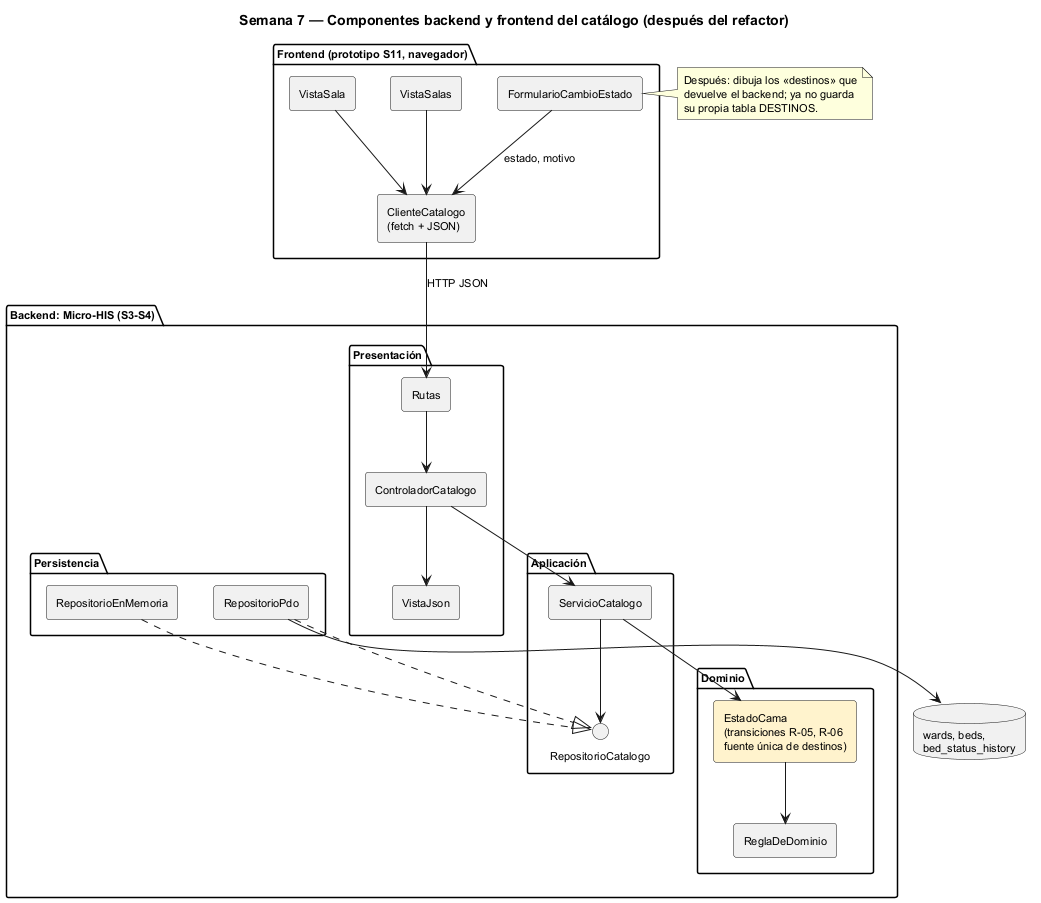

The diagram above was rendered by PlantUML. Its source (embedded in the PNG):
@startuml semana-07-componentes
title Semana 7 — Componentes backend y frontend del catálogo (después del refactor)
skinparam shadowing false
skinparam defaultFontSize 11
skinparam componentStyle rectangle
package "Frontend (prototipo S11, navegador)" {
  [VistaSalas] as VS
  [VistaSala] as VSa
  [FormularioCambioEstado] as FC
  [ClienteCatalogo\n(fetch + JSON)] as CL
}
package "Backend: Micro-HIS (S3-S4)" {
  package "Presentación" {
    [Rutas] as R
    [ControladorCatalogo] as C
    [VistaJson] as V
  }
  package "Aplicación" {
    [ServicioCatalogo] as S
    interface RepositorioCatalogo as P
  }
  package "Dominio" {
    [EstadoCama\n(transiciones R-05, R-06\nfuente única de destinos)] as E #FFF3CD
    [ReglaDeDominio] as RD
  }
  package "Persistencia" {
    [RepositorioPdo] as PDO
    [RepositorioEnMemoria] as MEM
  }
}
database "wards, beds,\nbed_status_history" as DB
VS --> CL
VSa --> CL
FC --> CL : estado, motivo
CL --> R : HTTP JSON
R --> C
C --> S
C --> V
S --> P
S --> E
E --> RD
PDO ..|> P
MEM ..|> P
PDO --> DB
note right of FC
  Después: dibuja los «destinos» que
  devuelve el backend; ya no guarda
  su propia tabla DESTINOS.
end note
@enduml